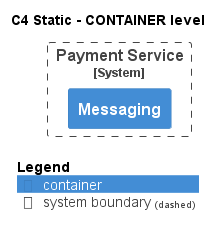

The diagram above was rendered by PlantUML. Its source (embedded in the PNG):
@startuml
!pragma layout smetana
!include ..\..\..\..\.c4s\C4_Container.puml

AddElementTag("state:new", $bgColor=green, $fontColor=#ffffff, $borderColor=green, $shadowing="False")
AddElementTag("state:changed", $bgColor=orange, $fontColor=#ffffff, $borderColor=orange, $shadowing="False")
AddElementTag("state:removed", $bgColor=red, $fontColor=#ffffff, $borderColor=red, $shadowing="False")

AddRelTag("state:new", $textColor=green, $lineColor=green)
AddRelTag("state:changed", $textColor=orange, $lineColor=orange)
AddRelTag("state:removed", $textColor=red, $lineColor=red)

SHOW_PERSON_PORTRAIT()
LAYOUT_TOP_DOWN()

skinparam linetype polyline

title C4 Static - CONTAINER level


System_Boundary(ECommercePlatform.SoftwareSystems.PaymentService, "Payment Service") {
    Container(ECommercePlatform.SoftwareSystems.PaymentService.Containers.Messaging, "Messaging", "", "")
}



SHOW_LEGEND()
@enduml